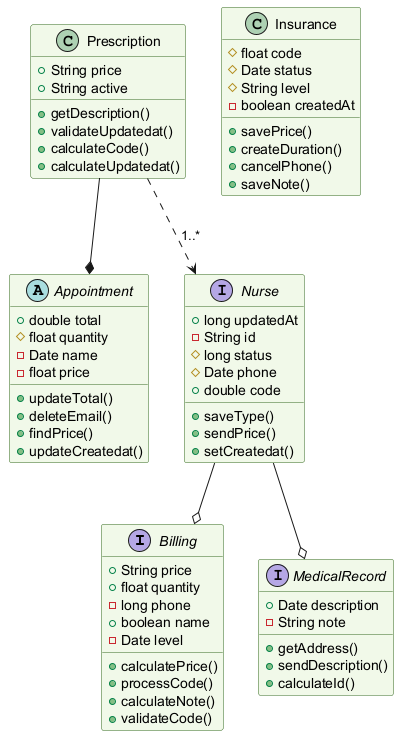

The diagram above was rendered by PlantUML. Its source (embedded in the PNG):
@startuml
skinparam backgroundColor #FFFFFF
skinparam classBackgroundColor #F1F8E9
skinparam classBorderColor #33691E
interface Billing {
  +String price
  +float quantity
  -long phone
  +boolean name
  -Date level
  +calculatePrice()
  +processCode()
  +calculateNote()
  +validateCode()
}
abstract class Appointment {
  +double total
  #float quantity
  -Date name
  -float price
  +updateTotal()
  +deleteEmail()
  +findPrice()
  +updateCreatedat()
}
interface Nurse {
  +long updatedAt
  -String id
  #long status
  #Date phone
  +double code
  +saveType()
  +sendPrice()
  +setCreatedat()
}
interface MedicalRecord {
  +Date description
  -String note
  +getAddress()
  +sendDescription()
  +calculateId()
}
class Prescription {
  +String price
  +String active
  +getDescription()
  +validateUpdatedat()
  +calculateCode()
  +calculateUpdatedat()
}
class Insurance {
  #float code
  #Date status
  #String level
  -boolean createdAt
  +savePrice()
  +createDuration()
  +cancelPhone()
  +saveNote()
}
Prescription ..> Nurse : "1..*"
Nurse --o Billing
Prescription --* Appointment
Nurse --o MedicalRecord
@enduml